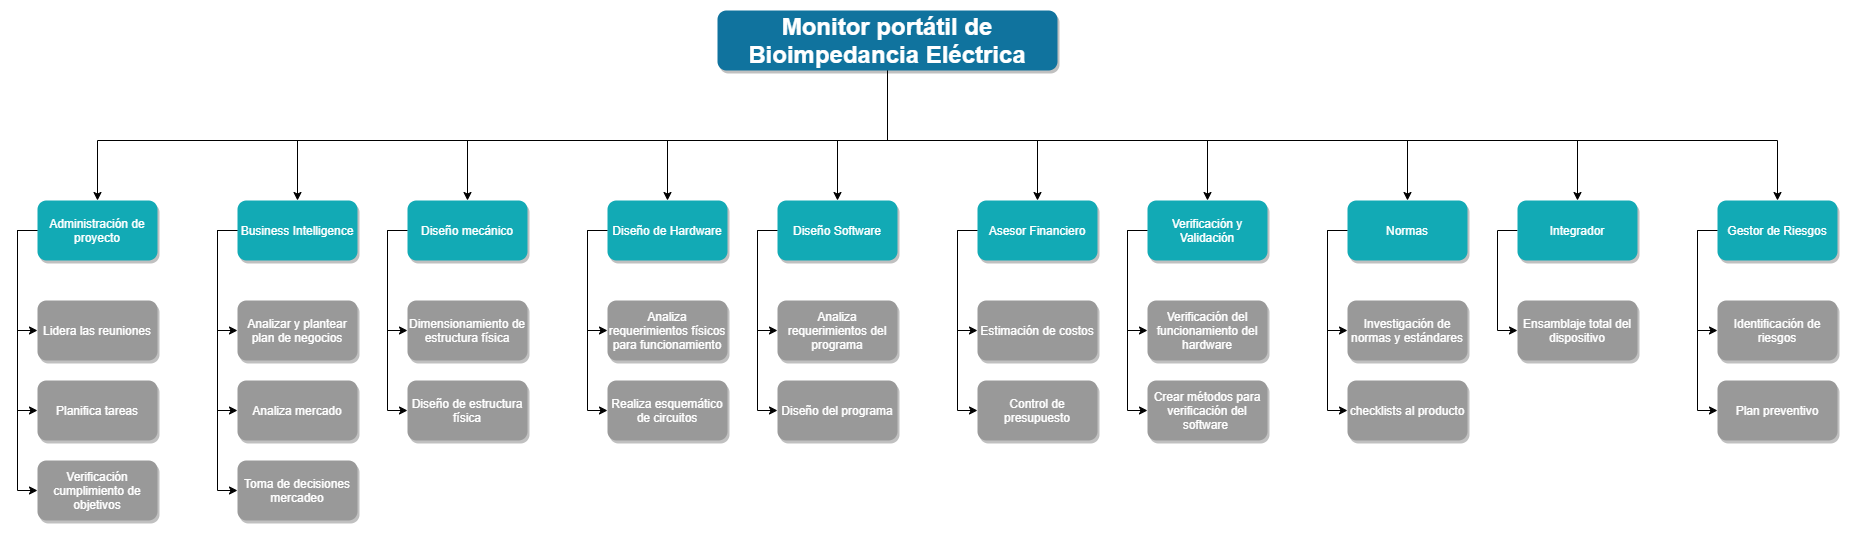

The diagram above was exported from draw.io. Its source (the exported page's mxGraphModel, read from the mxfile embedded in the PNG):
<mxGraphModel dx="868" dy="444" grid="1" gridSize="10" guides="1" tooltips="1" connect="1" arrows="1" fold="1" page="1" pageScale="1" pageWidth="1169" pageHeight="826" background="none" math="0" shadow="0">
  <root>
    <mxCell id="0" />
    <mxCell id="1" parent="0" />
    <mxCell id="3Xk1WN3caoc4KzV8SYLo-208" style="edgeStyle=orthogonalEdgeStyle;rounded=0;orthogonalLoop=1;jettySize=auto;html=1;exitX=0.5;exitY=1;exitDx=0;exitDy=0;entryX=0.5;entryY=0;entryDx=0;entryDy=0;" parent="1" source="2" target="10" edge="1">
      <mxGeometry relative="1" as="geometry">
        <mxPoint x="370" y="230" as="targetPoint" />
        <Array as="points">
          <mxPoint x="1170" y="180" />
          <mxPoint x="380" y="180" />
        </Array>
      </mxGeometry>
    </mxCell>
    <mxCell id="3Xk1WN3caoc4KzV8SYLo-209" style="edgeStyle=orthogonalEdgeStyle;rounded=0;orthogonalLoop=1;jettySize=auto;html=1;exitX=0.5;exitY=1;exitDx=0;exitDy=0;entryX=0.5;entryY=0;entryDx=0;entryDy=0;" parent="1" source="2" target="12" edge="1">
      <mxGeometry relative="1" as="geometry">
        <Array as="points">
          <mxPoint x="1170" y="180" />
          <mxPoint x="580" y="180" />
        </Array>
      </mxGeometry>
    </mxCell>
    <mxCell id="3Xk1WN3caoc4KzV8SYLo-210" style="edgeStyle=orthogonalEdgeStyle;rounded=0;orthogonalLoop=1;jettySize=auto;html=1;exitX=0.5;exitY=1;exitDx=0;exitDy=0;entryX=0.5;entryY=0;entryDx=0;entryDy=0;" parent="1" source="2" target="43" edge="1">
      <mxGeometry relative="1" as="geometry">
        <Array as="points">
          <mxPoint x="1170" y="180" />
          <mxPoint x="750" y="180" />
        </Array>
      </mxGeometry>
    </mxCell>
    <mxCell id="3Xk1WN3caoc4KzV8SYLo-211" style="edgeStyle=orthogonalEdgeStyle;rounded=0;orthogonalLoop=1;jettySize=auto;html=1;exitX=0.5;exitY=1;exitDx=0;exitDy=0;" parent="1" source="2" target="178" edge="1">
      <mxGeometry relative="1" as="geometry">
        <Array as="points">
          <mxPoint x="1170" y="180" />
          <mxPoint x="2060" y="180" />
        </Array>
      </mxGeometry>
    </mxCell>
    <mxCell id="3Xk1WN3caoc4KzV8SYLo-212" style="edgeStyle=orthogonalEdgeStyle;rounded=0;orthogonalLoop=1;jettySize=auto;html=1;exitX=0.5;exitY=1;exitDx=0;exitDy=0;entryX=0.5;entryY=0;entryDx=0;entryDy=0;" parent="1" source="2" target="134" edge="1">
      <mxGeometry relative="1" as="geometry">
        <Array as="points">
          <mxPoint x="1170" y="180" />
          <mxPoint x="1320" y="180" />
        </Array>
      </mxGeometry>
    </mxCell>
    <mxCell id="3Xk1WN3caoc4KzV8SYLo-213" style="edgeStyle=orthogonalEdgeStyle;rounded=0;orthogonalLoop=1;jettySize=auto;html=1;exitX=0.5;exitY=1;exitDx=0;exitDy=0;entryX=0.5;entryY=0;entryDx=0;entryDy=0;" parent="1" source="2" target="155" edge="1">
      <mxGeometry relative="1" as="geometry">
        <Array as="points">
          <mxPoint x="1170" y="180" />
          <mxPoint x="1490" y="180" />
        </Array>
      </mxGeometry>
    </mxCell>
    <mxCell id="3Xk1WN3caoc4KzV8SYLo-214" style="edgeStyle=orthogonalEdgeStyle;rounded=0;orthogonalLoop=1;jettySize=auto;html=1;exitX=0.5;exitY=1;exitDx=0;exitDy=0;entryX=0.5;entryY=0;entryDx=0;entryDy=0;" parent="1" source="2" target="156" edge="1">
      <mxGeometry relative="1" as="geometry">
        <Array as="points">
          <mxPoint x="1170" y="180" />
          <mxPoint x="1690" y="180" />
        </Array>
      </mxGeometry>
    </mxCell>
    <mxCell id="3Xk1WN3caoc4KzV8SYLo-215" style="edgeStyle=orthogonalEdgeStyle;rounded=0;orthogonalLoop=1;jettySize=auto;html=1;exitX=0.5;exitY=1;exitDx=0;exitDy=0;entryX=0.5;entryY=0;entryDx=0;entryDy=0;" parent="1" source="2" target="177" edge="1">
      <mxGeometry relative="1" as="geometry">
        <Array as="points">
          <mxPoint x="1170" y="180" />
          <mxPoint x="1860" y="180" />
        </Array>
      </mxGeometry>
    </mxCell>
    <mxCell id="3Xk1WN3caoc4KzV8SYLo-217" style="edgeStyle=orthogonalEdgeStyle;rounded=0;orthogonalLoop=1;jettySize=auto;html=1;exitX=0.5;exitY=1;exitDx=0;exitDy=0;" parent="1" source="2" edge="1">
      <mxGeometry relative="1" as="geometry">
        <mxPoint x="950" y="240" as="targetPoint" />
        <Array as="points">
          <mxPoint x="1170" y="180" />
          <mxPoint x="950" y="180" />
        </Array>
      </mxGeometry>
    </mxCell>
    <mxCell id="3Xk1WN3caoc4KzV8SYLo-218" style="edgeStyle=orthogonalEdgeStyle;rounded=0;orthogonalLoop=1;jettySize=auto;html=1;exitX=0.5;exitY=1;exitDx=0;exitDy=0;entryX=0.5;entryY=0;entryDx=0;entryDy=0;" parent="1" source="2" target="133" edge="1">
      <mxGeometry relative="1" as="geometry">
        <Array as="points">
          <mxPoint x="1170" y="180" />
          <mxPoint x="1120" y="180" />
        </Array>
      </mxGeometry>
    </mxCell>
    <mxCell id="2" value="Monitor portátil de Bioimpedancia Eléctrica" style="whiteSpace=wrap;rounded=1;shadow=1;fillColor=#10739E;strokeColor=none;fontColor=#FFFFFF;fontStyle=1;fontSize=24" parent="1" vertex="1">
      <mxGeometry x="1000" y="50" width="340" height="60" as="geometry" />
    </mxCell>
    <mxCell id="3Xk1WN3caoc4KzV8SYLo-219" style="edgeStyle=orthogonalEdgeStyle;rounded=0;orthogonalLoop=1;jettySize=auto;html=1;exitX=0;exitY=0.5;exitDx=0;exitDy=0;entryX=0;entryY=0.5;entryDx=0;entryDy=0;" parent="1" source="10" target="23" edge="1">
      <mxGeometry relative="1" as="geometry" />
    </mxCell>
    <mxCell id="3Xk1WN3caoc4KzV8SYLo-220" style="edgeStyle=orthogonalEdgeStyle;rounded=0;orthogonalLoop=1;jettySize=auto;html=1;exitX=0;exitY=0.5;exitDx=0;exitDy=0;entryX=0;entryY=0.5;entryDx=0;entryDy=0;" parent="1" source="10" target="24" edge="1">
      <mxGeometry relative="1" as="geometry" />
    </mxCell>
    <mxCell id="3Xk1WN3caoc4KzV8SYLo-221" style="edgeStyle=orthogonalEdgeStyle;rounded=0;orthogonalLoop=1;jettySize=auto;html=1;exitX=0;exitY=0.5;exitDx=0;exitDy=0;entryX=0;entryY=0.5;entryDx=0;entryDy=0;strokeWidth=1;" parent="1" source="10" target="25" edge="1">
      <mxGeometry relative="1" as="geometry" />
    </mxCell>
    <mxCell id="10" value="Administración de proyecto" style="whiteSpace=wrap;rounded=1;fillColor=#12AAB5;strokeColor=none;shadow=1;fontColor=#FFFFFF;" parent="1" vertex="1">
      <mxGeometry x="320" y="240.0000000000001" width="120" height="60" as="geometry" />
    </mxCell>
    <mxCell id="3Xk1WN3caoc4KzV8SYLo-222" style="edgeStyle=orthogonalEdgeStyle;rounded=0;orthogonalLoop=1;jettySize=auto;html=1;exitX=0;exitY=0.5;exitDx=0;exitDy=0;entryX=0;entryY=0.5;entryDx=0;entryDy=0;" parent="1" source="12" target="38" edge="1">
      <mxGeometry relative="1" as="geometry" />
    </mxCell>
    <mxCell id="3Xk1WN3caoc4KzV8SYLo-223" style="edgeStyle=orthogonalEdgeStyle;rounded=0;orthogonalLoop=1;jettySize=auto;html=1;exitX=0;exitY=0.5;exitDx=0;exitDy=0;entryX=0;entryY=0.5;entryDx=0;entryDy=0;" parent="1" source="12" target="39" edge="1">
      <mxGeometry relative="1" as="geometry" />
    </mxCell>
    <mxCell id="3Xk1WN3caoc4KzV8SYLo-224" style="edgeStyle=orthogonalEdgeStyle;rounded=0;orthogonalLoop=1;jettySize=auto;html=1;exitX=0;exitY=0.5;exitDx=0;exitDy=0;entryX=0;entryY=0.5;entryDx=0;entryDy=0;" parent="1" source="12" target="40" edge="1">
      <mxGeometry relative="1" as="geometry" />
    </mxCell>
    <mxCell id="12" value="Business Intelligence" style="whiteSpace=wrap;rounded=1;fillColor=#12AAB5;strokeColor=none;shadow=1;fontColor=#FFFFFF;" parent="1" vertex="1">
      <mxGeometry x="520" y="240.0000000000001" width="120" height="60" as="geometry" />
    </mxCell>
    <mxCell id="23" value="Lidera las reuniones" style="whiteSpace=wrap;rounded=1;fillColor=#999999;strokeColor=none;shadow=1;fontColor=#FFFFFF;fontStyle=0" parent="1" vertex="1">
      <mxGeometry x="319.99999999999994" y="340.0000000000001" width="120" height="60" as="geometry" />
    </mxCell>
    <mxCell id="24" value="Planifica tareas" style="whiteSpace=wrap;rounded=1;fillColor=#999999;strokeColor=none;shadow=1;fontColor=#FFFFFF;fontStyle=0" parent="1" vertex="1">
      <mxGeometry x="320.0000000000001" y="420.0000000000001" width="120" height="60" as="geometry" />
    </mxCell>
    <mxCell id="25" value="Verificación cumplimiento de objetivos" style="whiteSpace=wrap;rounded=1;fillColor=#999999;strokeColor=none;shadow=1;fontColor=#FFFFFF;fontStyle=0" parent="1" vertex="1">
      <mxGeometry x="320.00000000000006" y="500.0000000000001" width="120" height="60" as="geometry" />
    </mxCell>
    <mxCell id="38" value="Analizar y plantear plan de negocios" style="whiteSpace=wrap;rounded=1;fillColor=#999999;strokeColor=none;shadow=1;fontColor=#FFFFFF;fontStyle=0" parent="1" vertex="1">
      <mxGeometry x="519.9999999999995" y="340.0000000000001" width="120" height="60" as="geometry" />
    </mxCell>
    <mxCell id="39" value="Analiza mercado" style="whiteSpace=wrap;rounded=1;fillColor=#999999;strokeColor=none;shadow=1;fontColor=#FFFFFF;fontStyle=0" parent="1" vertex="1">
      <mxGeometry x="519.9999999999998" y="420.0000000000001" width="120" height="60" as="geometry" />
    </mxCell>
    <mxCell id="40" value="Toma de decisiones mercadeo" style="whiteSpace=wrap;rounded=1;fillColor=#999999;strokeColor=none;shadow=1;fontColor=#FFFFFF;fontStyle=0" parent="1" vertex="1">
      <mxGeometry x="519.9999999999998" y="500.0000000000001" width="120" height="60" as="geometry" />
    </mxCell>
    <mxCell id="3Xk1WN3caoc4KzV8SYLo-225" style="edgeStyle=orthogonalEdgeStyle;rounded=0;orthogonalLoop=1;jettySize=auto;html=1;exitX=0;exitY=0.5;exitDx=0;exitDy=0;entryX=0;entryY=0.5;entryDx=0;entryDy=0;" parent="1" source="43" target="45" edge="1">
      <mxGeometry relative="1" as="geometry" />
    </mxCell>
    <mxCell id="3Xk1WN3caoc4KzV8SYLo-226" style="edgeStyle=orthogonalEdgeStyle;rounded=0;orthogonalLoop=1;jettySize=auto;html=1;exitX=0;exitY=0.5;exitDx=0;exitDy=0;entryX=0;entryY=0.5;entryDx=0;entryDy=0;" parent="1" source="43" target="46" edge="1">
      <mxGeometry relative="1" as="geometry" />
    </mxCell>
    <mxCell id="43" value="Diseño mecánico" style="whiteSpace=wrap;rounded=1;fillColor=#12AAB5;strokeColor=none;shadow=1;fontColor=#FFFFFF;" parent="1" vertex="1">
      <mxGeometry x="689.9999999999998" y="240.0000000000001" width="120" height="60" as="geometry" />
    </mxCell>
    <mxCell id="3Xk1WN3caoc4KzV8SYLo-228" style="edgeStyle=orthogonalEdgeStyle;rounded=0;orthogonalLoop=1;jettySize=auto;html=1;exitX=0;exitY=0.5;exitDx=0;exitDy=0;entryX=0;entryY=0.5;entryDx=0;entryDy=0;" parent="1" source="44" target="50" edge="1">
      <mxGeometry relative="1" as="geometry" />
    </mxCell>
    <mxCell id="3Xk1WN3caoc4KzV8SYLo-229" style="edgeStyle=orthogonalEdgeStyle;rounded=0;orthogonalLoop=1;jettySize=auto;html=1;exitX=0;exitY=0.5;exitDx=0;exitDy=0;entryX=0;entryY=0.5;entryDx=0;entryDy=0;" parent="1" source="44" target="51" edge="1">
      <mxGeometry relative="1" as="geometry" />
    </mxCell>
    <mxCell id="44" value="Diseño de Hardware" style="whiteSpace=wrap;rounded=1;fillColor=#12AAB5;strokeColor=none;shadow=1;fontColor=#FFFFFF;" parent="1" vertex="1">
      <mxGeometry x="889.9999999999998" y="240.0000000000001" width="120" height="60" as="geometry" />
    </mxCell>
    <mxCell id="45" value="Dimensionamiento de estructura física" style="whiteSpace=wrap;rounded=1;fillColor=#999999;strokeColor=none;shadow=1;fontColor=#FFFFFF;fontStyle=0" parent="1" vertex="1">
      <mxGeometry x="689.9999999999998" y="340.0000000000001" width="120" height="60" as="geometry" />
    </mxCell>
    <mxCell id="46" value="Diseño de estructura física" style="whiteSpace=wrap;rounded=1;fillColor=#999999;strokeColor=none;shadow=1;fontColor=#FFFFFF;fontStyle=0" parent="1" vertex="1">
      <mxGeometry x="689.9999999999999" y="420.0000000000001" width="120" height="60" as="geometry" />
    </mxCell>
    <mxCell id="50" value="Analiza requerimientos físicos para funcionamiento" style="whiteSpace=wrap;rounded=1;fillColor=#999999;strokeColor=none;shadow=1;fontColor=#FFFFFF;fontStyle=0" parent="1" vertex="1">
      <mxGeometry x="889.9999999999993" y="340.0000000000001" width="120" height="60" as="geometry" />
    </mxCell>
    <mxCell id="51" value="Realiza esquemático de circuitos" style="whiteSpace=wrap;rounded=1;fillColor=#999999;strokeColor=none;shadow=1;fontColor=#FFFFFF;fontStyle=0" parent="1" vertex="1">
      <mxGeometry x="889.9999999999995" y="420.0000000000001" width="120" height="60" as="geometry" />
    </mxCell>
    <mxCell id="3Xk1WN3caoc4KzV8SYLo-231" style="edgeStyle=orthogonalEdgeStyle;rounded=0;orthogonalLoop=1;jettySize=auto;html=1;exitX=0;exitY=0.5;exitDx=0;exitDy=0;entryX=0;entryY=0.5;entryDx=0;entryDy=0;" parent="1" source="133" target="135" edge="1">
      <mxGeometry relative="1" as="geometry" />
    </mxCell>
    <mxCell id="3Xk1WN3caoc4KzV8SYLo-232" style="edgeStyle=orthogonalEdgeStyle;rounded=0;orthogonalLoop=1;jettySize=auto;html=1;exitX=0;exitY=0.5;exitDx=0;exitDy=0;entryX=0;entryY=0.5;entryDx=0;entryDy=0;" parent="1" source="133" target="136" edge="1">
      <mxGeometry relative="1" as="geometry" />
    </mxCell>
    <mxCell id="133" value="Diseño Software" style="whiteSpace=wrap;rounded=1;fillColor=#12AAB5;strokeColor=none;shadow=1;fontColor=#FFFFFF;" parent="1" vertex="1">
      <mxGeometry x="1059.9999999999998" y="240.0000000000001" width="120" height="60" as="geometry" />
    </mxCell>
    <mxCell id="3Xk1WN3caoc4KzV8SYLo-234" style="edgeStyle=orthogonalEdgeStyle;rounded=0;orthogonalLoop=1;jettySize=auto;html=1;exitX=0;exitY=0.5;exitDx=0;exitDy=0;entryX=0;entryY=0.5;entryDx=0;entryDy=0;" parent="1" source="134" target="140" edge="1">
      <mxGeometry relative="1" as="geometry" />
    </mxCell>
    <mxCell id="3Xk1WN3caoc4KzV8SYLo-236" style="edgeStyle=orthogonalEdgeStyle;rounded=0;orthogonalLoop=1;jettySize=auto;html=1;exitX=0;exitY=0.5;exitDx=0;exitDy=0;entryX=0;entryY=0.5;entryDx=0;entryDy=0;" parent="1" source="134" target="141" edge="1">
      <mxGeometry relative="1" as="geometry" />
    </mxCell>
    <mxCell id="134" value="Asesor Financiero" style="whiteSpace=wrap;rounded=1;fillColor=#12AAB5;strokeColor=none;shadow=1;fontColor=#FFFFFF;" parent="1" vertex="1">
      <mxGeometry x="1259.9999999999998" y="240.0000000000001" width="120" height="60" as="geometry" />
    </mxCell>
    <mxCell id="135" value="Analiza requerimientos del programa" style="whiteSpace=wrap;rounded=1;fillColor=#999999;strokeColor=none;shadow=1;fontColor=#FFFFFF;fontStyle=0" parent="1" vertex="1">
      <mxGeometry x="1059.9999999999998" y="340.0000000000001" width="120" height="60" as="geometry" />
    </mxCell>
    <mxCell id="136" value="Diseño del programa" style="whiteSpace=wrap;rounded=1;fillColor=#999999;strokeColor=none;shadow=1;fontColor=#FFFFFF;fontStyle=0" parent="1" vertex="1">
      <mxGeometry x="1060" y="420.0000000000001" width="120" height="60" as="geometry" />
    </mxCell>
    <mxCell id="140" value="Estimación de costos" style="whiteSpace=wrap;rounded=1;fillColor=#999999;strokeColor=none;shadow=1;fontColor=#FFFFFF;fontStyle=0" parent="1" vertex="1">
      <mxGeometry x="1259.9999999999993" y="340.0000000000001" width="120" height="60" as="geometry" />
    </mxCell>
    <mxCell id="141" value="Control de presupuesto" style="whiteSpace=wrap;rounded=1;fillColor=#999999;strokeColor=none;shadow=1;fontColor=#FFFFFF;fontStyle=0" parent="1" vertex="1">
      <mxGeometry x="1259.9999999999995" y="420.0000000000001" width="120" height="60" as="geometry" />
    </mxCell>
    <mxCell id="3Xk1WN3caoc4KzV8SYLo-238" style="edgeStyle=orthogonalEdgeStyle;rounded=0;orthogonalLoop=1;jettySize=auto;html=1;exitX=0;exitY=0.5;exitDx=0;exitDy=0;entryX=0;entryY=0.5;entryDx=0;entryDy=0;" parent="1" source="155" target="157" edge="1">
      <mxGeometry relative="1" as="geometry" />
    </mxCell>
    <mxCell id="3Xk1WN3caoc4KzV8SYLo-239" style="edgeStyle=orthogonalEdgeStyle;rounded=0;orthogonalLoop=1;jettySize=auto;html=1;exitX=0;exitY=0.5;exitDx=0;exitDy=0;entryX=0;entryY=0.5;entryDx=0;entryDy=0;" parent="1" source="155" target="159" edge="1">
      <mxGeometry relative="1" as="geometry" />
    </mxCell>
    <mxCell id="155" value="Verificación y Validación" style="whiteSpace=wrap;rounded=1;fillColor=#12AAB5;strokeColor=none;shadow=1;fontColor=#FFFFFF;" parent="1" vertex="1">
      <mxGeometry x="1429.9999999999998" y="240.00000000000023" width="120" height="60" as="geometry" />
    </mxCell>
    <mxCell id="3Xk1WN3caoc4KzV8SYLo-241" style="edgeStyle=orthogonalEdgeStyle;rounded=0;orthogonalLoop=1;jettySize=auto;html=1;exitX=0;exitY=0.5;exitDx=0;exitDy=0;entryX=0;entryY=0.5;entryDx=0;entryDy=0;" parent="1" source="156" target="162" edge="1">
      <mxGeometry relative="1" as="geometry" />
    </mxCell>
    <mxCell id="3Xk1WN3caoc4KzV8SYLo-242" style="edgeStyle=orthogonalEdgeStyle;rounded=0;orthogonalLoop=1;jettySize=auto;html=1;exitX=0;exitY=0.5;exitDx=0;exitDy=0;entryX=0;entryY=0.5;entryDx=0;entryDy=0;" parent="1" source="156" target="163" edge="1">
      <mxGeometry relative="1" as="geometry" />
    </mxCell>
    <mxCell id="156" value="Normas" style="whiteSpace=wrap;rounded=1;fillColor=#12AAB5;strokeColor=none;shadow=1;fontColor=#FFFFFF;" parent="1" vertex="1">
      <mxGeometry x="1629.9999999999998" y="240.00000000000023" width="120" height="60" as="geometry" />
    </mxCell>
    <mxCell id="157" value="Verificación del funcionamiento del hardware" style="whiteSpace=wrap;rounded=1;fillColor=#999999;strokeColor=none;shadow=1;fontColor=#FFFFFF;fontStyle=0" parent="1" vertex="1">
      <mxGeometry x="1429.9999999999998" y="340.0000000000002" width="120" height="60" as="geometry" />
    </mxCell>
    <mxCell id="159" value="Crear métodos para verificación del software " style="whiteSpace=wrap;rounded=1;fillColor=#999999;strokeColor=none;shadow=1;fontColor=#FFFFFF;fontStyle=0" parent="1" vertex="1">
      <mxGeometry x="1429.9999999999998" y="420.0000000000002" width="120" height="60" as="geometry" />
    </mxCell>
    <mxCell id="162" value="Investigación de normas y estándares" style="whiteSpace=wrap;rounded=1;fillColor=#999999;strokeColor=none;shadow=1;fontColor=#FFFFFF;fontStyle=0" parent="1" vertex="1">
      <mxGeometry x="1629.9999999999993" y="340.0000000000002" width="120" height="60" as="geometry" />
    </mxCell>
    <mxCell id="163" value="checklists al producto" style="whiteSpace=wrap;rounded=1;fillColor=#999999;strokeColor=none;shadow=1;fontColor=#FFFFFF;fontStyle=0" parent="1" vertex="1">
      <mxGeometry x="1629.9999999999995" y="420.0000000000002" width="120" height="60" as="geometry" />
    </mxCell>
    <mxCell id="3Xk1WN3caoc4KzV8SYLo-244" style="edgeStyle=orthogonalEdgeStyle;rounded=0;orthogonalLoop=1;jettySize=auto;html=1;exitX=0;exitY=0.5;exitDx=0;exitDy=0;entryX=0;entryY=0.5;entryDx=0;entryDy=0;" parent="1" source="177" target="179" edge="1">
      <mxGeometry relative="1" as="geometry" />
    </mxCell>
    <mxCell id="177" value="Integrador" style="whiteSpace=wrap;rounded=1;fillColor=#12AAB5;strokeColor=none;shadow=1;fontColor=#FFFFFF;" parent="1" vertex="1">
      <mxGeometry x="1799.9999999999998" y="239.9999999999999" width="120" height="60" as="geometry" />
    </mxCell>
    <mxCell id="3Xk1WN3caoc4KzV8SYLo-247" style="edgeStyle=orthogonalEdgeStyle;rounded=0;orthogonalLoop=1;jettySize=auto;html=1;exitX=0;exitY=0.5;exitDx=0;exitDy=0;entryX=0;entryY=0.5;entryDx=0;entryDy=0;" parent="1" source="178" target="184" edge="1">
      <mxGeometry relative="1" as="geometry" />
    </mxCell>
    <mxCell id="3Xk1WN3caoc4KzV8SYLo-248" style="edgeStyle=orthogonalEdgeStyle;rounded=0;orthogonalLoop=1;jettySize=auto;html=1;exitX=0;exitY=0.5;exitDx=0;exitDy=0;entryX=0;entryY=0.5;entryDx=0;entryDy=0;" parent="1" source="178" target="185" edge="1">
      <mxGeometry relative="1" as="geometry" />
    </mxCell>
    <mxCell id="178" value="Gestor de Riesgos" style="whiteSpace=wrap;rounded=1;fillColor=#12AAB5;strokeColor=none;shadow=1;fontColor=#FFFFFF;" parent="1" vertex="1">
      <mxGeometry x="1999.9999999999998" y="239.9999999999999" width="120" height="60" as="geometry" />
    </mxCell>
    <mxCell id="179" value="Ensamblaje total del dispositivo" style="whiteSpace=wrap;rounded=1;fillColor=#999999;strokeColor=none;shadow=1;fontColor=#FFFFFF;fontStyle=0" parent="1" vertex="1">
      <mxGeometry x="1799.9999999999998" y="339.9999999999999" width="120" height="60" as="geometry" />
    </mxCell>
    <mxCell id="184" value="Identificación de riesgos" style="whiteSpace=wrap;rounded=1;fillColor=#999999;strokeColor=none;shadow=1;fontColor=#FFFFFF;fontStyle=0" parent="1" vertex="1">
      <mxGeometry x="1999.9999999999993" y="339.9999999999999" width="120" height="60" as="geometry" />
    </mxCell>
    <mxCell id="185" value="Plan preventivo" style="whiteSpace=wrap;rounded=1;fillColor=#999999;strokeColor=none;shadow=1;fontColor=#FFFFFF;fontStyle=0" parent="1" vertex="1">
      <mxGeometry x="1999.9999999999995" y="419.9999999999999" width="120" height="60" as="geometry" />
    </mxCell>
  </root>
</mxGraphModel>